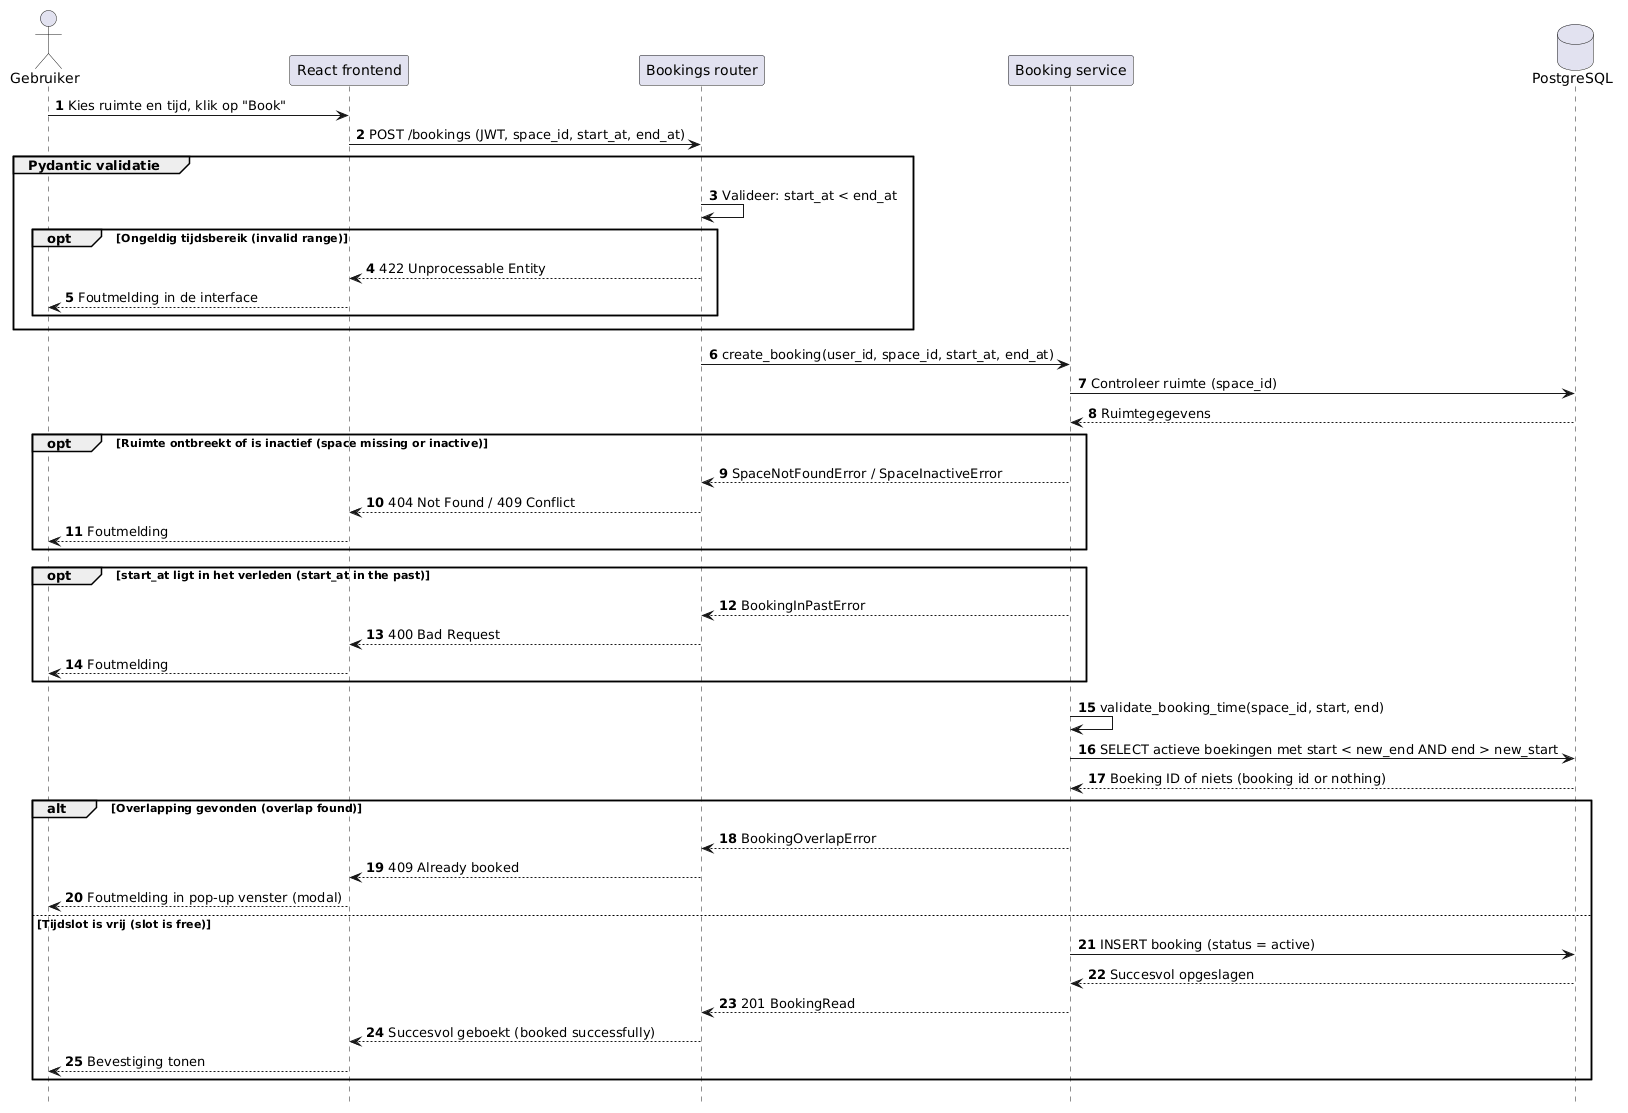

The diagram above was rendered by PlantUML. Its source (embedded in the PNG):
@startuml
autonumber
hide footbox

actor Gebruiker
participant "React frontend" as F
participant "Bookings router" as R
participant "Booking service" as S
database PostgreSQL as DB

Gebruiker -> F: Kies ruimte en tijd, klik op "Book"
F -> R: POST /bookings (JWT, space_id, start_at, end_at)

group Pydantic validatie
  R -> R: Valideer: start_at < end_at
  opt Ongeldig tijdsbereik (invalid range)
    R --> F: 422 Unprocessable Entity
    F --> Gebruiker: Foutmelding in de interface
  end
end

R -> S: create_booking(user_id, space_id, start_at, end_at)
S -> DB: Controleer ruimte (space_id)
DB --> S: Ruimtegegevens

opt Ruimte ontbreekt of is inactief (space missing or inactive)
  S --> R: SpaceNotFoundError / SpaceInactiveError
  R --> F: 404 Not Found / 409 Conflict
  F --> Gebruiker: Foutmelding
end

opt start_at ligt in het verleden (start_at in the past)
  S --> R: BookingInPastError
  R --> F: 400 Bad Request
  F --> Gebruiker: Foutmelding
end

S -> S: validate_booking_time(space_id, start, end)
S -> DB: SELECT actieve boekingen met start < new_end AND end > new_start
DB --> S: Boeking ID of niets (booking id or nothing)

alt Overlapping gevonden (overlap found)
  S --> R: BookingOverlapError
  R --> F: 409 Already booked
  F --> Gebruiker: Foutmelding in pop-up venster (modal)
else Tijdslot is vrij (slot is free)
  S -> DB: INSERT booking (status = active)
  DB --> S: Succesvol opgeslagen
  S --> R: 201 BookingRead
  R --> F: Succesvol geboekt (booked successfully)
  F --> Gebruiker: Bevestiging tonen
end
@enduml